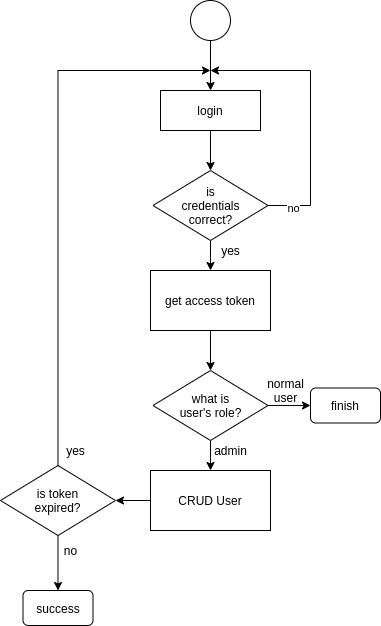

The diagram above was exported from draw.io. Its source (the exported page's mxGraphModel, read from the mxfile embedded in the PNG):
<mxGraphModel dx="1350" dy="774" grid="1" gridSize="10" guides="1" tooltips="1" connect="1" arrows="1" fold="1" page="1" pageScale="1" pageWidth="850" pageHeight="1100" math="0" shadow="0">
  <root>
    <mxCell id="0" />
    <mxCell id="1" parent="0" />
    <mxCell id="bve0S85fWnlrEH4-hO1e-6" style="edgeStyle=orthogonalEdgeStyle;rounded=0;orthogonalLoop=1;jettySize=auto;html=1;entryX=0.5;entryY=0;entryDx=0;entryDy=0;" edge="1" parent="1" source="bve0S85fWnlrEH4-hO1e-1" target="bve0S85fWnlrEH4-hO1e-3">
      <mxGeometry relative="1" as="geometry" />
    </mxCell>
    <mxCell id="bve0S85fWnlrEH4-hO1e-1" value="" style="ellipse;whiteSpace=wrap;html=1;aspect=fixed;" vertex="1" parent="1">
      <mxGeometry x="400" y="50" width="40" height="40" as="geometry" />
    </mxCell>
    <mxCell id="bve0S85fWnlrEH4-hO1e-8" style="edgeStyle=orthogonalEdgeStyle;rounded=0;orthogonalLoop=1;jettySize=auto;html=1;exitX=0.5;exitY=1;exitDx=0;exitDy=0;" edge="1" parent="1" source="bve0S85fWnlrEH4-hO1e-3" target="bve0S85fWnlrEH4-hO1e-4">
      <mxGeometry relative="1" as="geometry" />
    </mxCell>
    <mxCell id="bve0S85fWnlrEH4-hO1e-3" value="login" style="rounded=0;whiteSpace=wrap;html=1;" vertex="1" parent="1">
      <mxGeometry x="370" y="140" width="100" height="40" as="geometry" />
    </mxCell>
    <mxCell id="bve0S85fWnlrEH4-hO1e-5" style="edgeStyle=orthogonalEdgeStyle;rounded=0;orthogonalLoop=1;jettySize=auto;html=1;exitX=1;exitY=0.5;exitDx=0;exitDy=0;" edge="1" parent="1" source="bve0S85fWnlrEH4-hO1e-4">
      <mxGeometry relative="1" as="geometry">
        <mxPoint x="420" y="120" as="targetPoint" />
        <Array as="points">
          <mxPoint x="520" y="255" />
          <mxPoint x="520" y="120" />
          <mxPoint x="420" y="120" />
        </Array>
      </mxGeometry>
    </mxCell>
    <mxCell id="bve0S85fWnlrEH4-hO1e-7" value="no" style="edgeLabel;html=1;align=center;verticalAlign=middle;resizable=0;points=[];" vertex="1" connectable="0" parent="bve0S85fWnlrEH4-hO1e-5">
      <mxGeometry x="-0.6016" y="-4" relative="1" as="geometry">
        <mxPoint x="-22" y="14.5" as="offset" />
      </mxGeometry>
    </mxCell>
    <mxCell id="bve0S85fWnlrEH4-hO1e-10" style="edgeStyle=orthogonalEdgeStyle;rounded=0;orthogonalLoop=1;jettySize=auto;html=1;exitX=0.5;exitY=1;exitDx=0;exitDy=0;" edge="1" parent="1" source="bve0S85fWnlrEH4-hO1e-4" target="bve0S85fWnlrEH4-hO1e-9">
      <mxGeometry relative="1" as="geometry" />
    </mxCell>
    <mxCell id="bve0S85fWnlrEH4-hO1e-4" value="is&lt;br&gt;credentials&lt;br&gt;correct?" style="rhombus;whiteSpace=wrap;html=1;" vertex="1" parent="1">
      <mxGeometry x="362.5" y="220" width="115" height="70" as="geometry" />
    </mxCell>
    <mxCell id="bve0S85fWnlrEH4-hO1e-14" style="edgeStyle=orthogonalEdgeStyle;rounded=0;orthogonalLoop=1;jettySize=auto;html=1;exitX=0.5;exitY=1;exitDx=0;exitDy=0;entryX=0.5;entryY=0;entryDx=0;entryDy=0;" edge="1" parent="1" source="bve0S85fWnlrEH4-hO1e-9" target="bve0S85fWnlrEH4-hO1e-13">
      <mxGeometry relative="1" as="geometry" />
    </mxCell>
    <mxCell id="bve0S85fWnlrEH4-hO1e-9" value="get access token" style="rounded=0;whiteSpace=wrap;html=1;" vertex="1" parent="1">
      <mxGeometry x="360" y="320" width="120" height="60" as="geometry" />
    </mxCell>
    <mxCell id="bve0S85fWnlrEH4-hO1e-11" value="yes" style="text;html=1;align=center;verticalAlign=middle;resizable=0;points=[];autosize=1;" vertex="1" parent="1">
      <mxGeometry x="425" y="290" width="30" height="20" as="geometry" />
    </mxCell>
    <mxCell id="bve0S85fWnlrEH4-hO1e-16" style="edgeStyle=orthogonalEdgeStyle;rounded=0;orthogonalLoop=1;jettySize=auto;html=1;entryX=0.5;entryY=0;entryDx=0;entryDy=0;" edge="1" parent="1" source="bve0S85fWnlrEH4-hO1e-13" target="bve0S85fWnlrEH4-hO1e-15">
      <mxGeometry relative="1" as="geometry" />
    </mxCell>
    <mxCell id="bve0S85fWnlrEH4-hO1e-23" style="edgeStyle=orthogonalEdgeStyle;rounded=0;orthogonalLoop=1;jettySize=auto;html=1;entryX=0;entryY=0.5;entryDx=0;entryDy=0;" edge="1" parent="1" source="bve0S85fWnlrEH4-hO1e-13" target="bve0S85fWnlrEH4-hO1e-22">
      <mxGeometry relative="1" as="geometry" />
    </mxCell>
    <mxCell id="bve0S85fWnlrEH4-hO1e-13" value="what is&lt;br&gt;user's role?" style="rhombus;whiteSpace=wrap;html=1;" vertex="1" parent="1">
      <mxGeometry x="362.5" y="420" width="115" height="70" as="geometry" />
    </mxCell>
    <mxCell id="bve0S85fWnlrEH4-hO1e-19" style="edgeStyle=orthogonalEdgeStyle;rounded=0;orthogonalLoop=1;jettySize=auto;html=1;entryX=1;entryY=0.5;entryDx=0;entryDy=0;" edge="1" parent="1" source="bve0S85fWnlrEH4-hO1e-15" target="bve0S85fWnlrEH4-hO1e-18">
      <mxGeometry relative="1" as="geometry" />
    </mxCell>
    <mxCell id="bve0S85fWnlrEH4-hO1e-15" value="CRUD User" style="rounded=0;whiteSpace=wrap;html=1;" vertex="1" parent="1">
      <mxGeometry x="360" y="520" width="120" height="60" as="geometry" />
    </mxCell>
    <mxCell id="bve0S85fWnlrEH4-hO1e-17" value="admin" style="text;html=1;align=center;verticalAlign=middle;resizable=0;points=[];autosize=1;" vertex="1" parent="1">
      <mxGeometry x="415" y="490" width="50" height="20" as="geometry" />
    </mxCell>
    <mxCell id="bve0S85fWnlrEH4-hO1e-20" style="edgeStyle=orthogonalEdgeStyle;rounded=0;orthogonalLoop=1;jettySize=auto;html=1;" edge="1" parent="1" source="bve0S85fWnlrEH4-hO1e-18">
      <mxGeometry relative="1" as="geometry">
        <mxPoint x="420" y="120" as="targetPoint" />
        <Array as="points">
          <mxPoint x="268" y="120" />
        </Array>
      </mxGeometry>
    </mxCell>
    <mxCell id="bve0S85fWnlrEH4-hO1e-26" style="edgeStyle=orthogonalEdgeStyle;rounded=0;orthogonalLoop=1;jettySize=auto;html=1;entryX=0.5;entryY=0;entryDx=0;entryDy=0;" edge="1" parent="1" source="bve0S85fWnlrEH4-hO1e-18" target="bve0S85fWnlrEH4-hO1e-25">
      <mxGeometry relative="1" as="geometry" />
    </mxCell>
    <mxCell id="bve0S85fWnlrEH4-hO1e-18" value="is token&lt;br&gt;expired?" style="rhombus;whiteSpace=wrap;html=1;" vertex="1" parent="1">
      <mxGeometry x="210" y="515" width="115" height="70" as="geometry" />
    </mxCell>
    <mxCell id="bve0S85fWnlrEH4-hO1e-21" value="yes" style="text;html=1;align=center;verticalAlign=middle;resizable=0;points=[];autosize=1;" vertex="1" parent="1">
      <mxGeometry x="270" y="490" width="30" height="20" as="geometry" />
    </mxCell>
    <mxCell id="bve0S85fWnlrEH4-hO1e-22" value="finish" style="rounded=1;whiteSpace=wrap;html=1;" vertex="1" parent="1">
      <mxGeometry x="520" y="437.5" width="70" height="35" as="geometry" />
    </mxCell>
    <mxCell id="bve0S85fWnlrEH4-hO1e-24" value="normal&lt;br&gt;user" style="text;html=1;align=center;verticalAlign=middle;resizable=0;points=[];autosize=1;" vertex="1" parent="1">
      <mxGeometry x="470" y="425" width="50" height="30" as="geometry" />
    </mxCell>
    <mxCell id="bve0S85fWnlrEH4-hO1e-25" value="success" style="rounded=1;whiteSpace=wrap;html=1;" vertex="1" parent="1">
      <mxGeometry x="232.5" y="640" width="70" height="35" as="geometry" />
    </mxCell>
    <mxCell id="bve0S85fWnlrEH4-hO1e-27" value="no" style="text;html=1;align=center;verticalAlign=middle;resizable=0;points=[];autosize=1;" vertex="1" parent="1">
      <mxGeometry x="265" y="590" width="30" height="20" as="geometry" />
    </mxCell>
  </root>
</mxGraphModel>